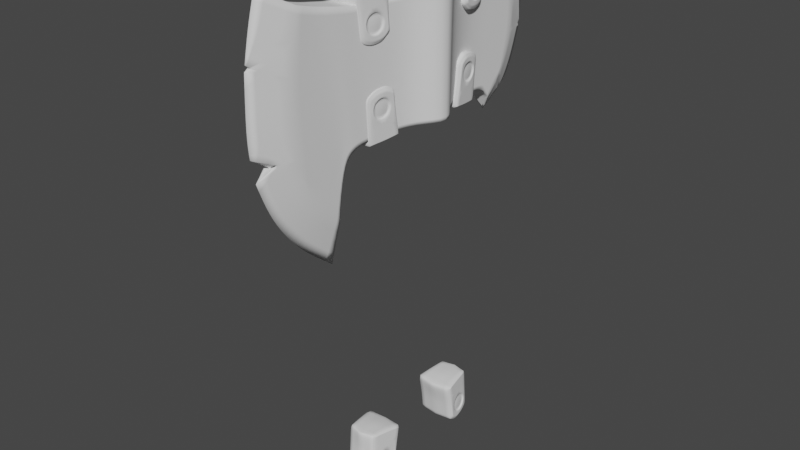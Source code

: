 # Source: Axe08.blend  (saved by Blender 2.92.15; exported with 4.5.12 LTS)
import bpy
from mathutils import Matrix  # noqa: F401  (used for matrix-valued properties, if any)

bpy.ops.wm.read_factory_settings(use_empty=True)
scene = bpy.context.scene
scene.name = 'Scene'

# ---- collections
col_axe = bpy.data.collections.new('Axe'); scene.collection.children.link(col_axe)

# ---- world
world_world = bpy.data.worlds.new('World'); scene.world = world_world
world_world.use_nodes = True; world_world.node_tree.nodes.clear()
_N = world_world.node_tree.nodes; _L = world_world.node_tree.links
n0 = _N.new('ShaderNodeOutputWorld'); n0.name = 'World Output'; n0.location = (300, 300)
n1 = _N.new('ShaderNodeBackground'); n1.name = 'Background'; n1.location = (10, 300)
n1.inputs[0].default_value = (0.05088, 0.05088, 0.05088, 1.0)
_L.new(n1.outputs[0], n0.inputs[0])
n0.is_active_output = True
world_world.color = (0.05088, 0.05088, 0.05088)
world_world.use_sun_shadow = False
world_world.sun_shadow_jitter_overblur = 0.0

# ---- meshes
me_plane_001 = bpy.data.meshes.new('Plane.001')
me_plane_001.from_pydata([(-0.1432, 0.06537, 0.0), (-0.2403, 0.4076, 0.0), (-0.1854, 0.09741, 0.0), (-0.2153, 0.1302, 0.0), (-0.2374, 0.165, 0.0), (-0.2532, 0.2063, 0.0), (-0.2622, 0.2613, 0.0), (-0.2591, 0.3294, 0.0), (-0.2509, 0.3713, 0.0), (-0.1953, 0.3848, 0.01385), (-0.1206, 0.3673, 0.01752), (-0.08208, 0.3673, 0.02185), (-0.03328, 0.369, 0.02954), (-0.1426, 0.1249, 0.01385), (-0.1356, 0.185, 0.01385), (-0.1234, 0.2043, 0.01656), (-0.1035, 0.2096, 0.01752), (-0.03024, 0.2123, 0.02954), (-0.06995, 0.2107, 0.02185), (-0.2081, 0.222, 0.01385), (-0.1393, 0.3717, 0.01656), (-0.1679, 0.3769, 0.01385), (-0.2107, 0.3128, 0.01385), (-0.179, 0.1599, 0.01385), (-0.2042, 0.3512, 0.01385), (-0.1952, 0.1855, 0.01385), (-0.2136, 0.2677, 0.01385), (-0.1622, 0.1405, 0.01385), (-0.03068, 0.2299, 0.02954), (-0.03134, 0.2657, 0.02954), (-0.03216, 0.31, 0.02954), (-0.03269, 0.3381, 0.02954), (-0.07172, 0.2299, 0.02185), (-0.07435, 0.2657, 0.02185), (-0.07763, 0.31, 0.02185), (-0.0797, 0.3381, 0.02185), (-0.106, 0.2299, 0.01752), (-0.1097, 0.2657, 0.01752), (-0.1143, 0.31, 0.01752), (-0.1173, 0.3381, 0.01752), (-0.1257, 0.2299, 0.01656), (-0.1291, 0.2657, 0.01656), (-0.1334, 0.31, 0.01656), (-0.1362, 0.3381, 0.01656), (-0.1403, 0.2299, 0.01385), (-0.1473, 0.2657, 0.01385), (-0.1561, 0.31, 0.01385), (-0.1616, 0.3381, 0.01385), (0.1461, 0.1719, 0.0), (-2.777e-09, 0.2142, 0.06354), (0.1853, 0.3998, 0.0), (-2.777e-09, 0.3656, 0.06354), (0.1597, 0.179, 0.0), (0.1735, 0.188, 0.0), (0.1925, 0.2009, 0.0), (0.2081, 0.2283, 0.0), (0.2193, 0.2646, 0.0), (0.2128, 0.3602, 0.0), (0.1579, 0.3755, 0.01385), (0.1206, 0.3673, 0.01385), (0.08247, 0.367, 0.01557), (0.03319, 0.3689, 0.02996), (0.1368, 0.1945, 0.01385), (0.1288, 0.204, 0.01385), (0.118, 0.2097, 0.01385), (0.03015, 0.2123, 0.02996), (0.1035, 0.2096, 0.01385), (0.07034, 0.2104, 0.01557), (0.1703, 0.2384, 0.01385), (0.1349, 0.3658, 0.01385), (0.1472, 0.3714, 0.01385), (0.1819, 0.3091, 0.01385), (0.1526, 0.2104, 0.01385), (0.1743, 0.3433, 0.01385), (0.1605, 0.2211, 0.01385), (0.181, 0.2701, 0.01385), (0.1451, 0.2014, 0.01385), (-2.777e-09, 0.2299, 0.06354), (-2.777e-09, 0.2657, 0.06354), (-2.777e-09, 0.31, 0.06354), (-2.777e-09, 0.3381, 0.06354), (0.0306, 0.2299, 0.02996), (0.03126, 0.2657, 0.02996), (0.03208, 0.31, 0.02996), (0.0326, 0.3381, 0.02996), (0.07211, 0.2296, 0.01557), (0.07475, 0.2653, 0.01557), (0.07802, 0.3097, 0.01557), (0.0801, 0.3378, 0.01557), (0.106, 0.2299, 0.01385), (0.1097, 0.2657, 0.01385), (0.1143, 0.31, 0.01385), (0.1173, 0.3381, 0.01385), (0.1257, 0.2299, 0.01385), (0.1291, 0.2657, 0.01385), (0.1334, 0.31, 0.01385), (0.1362, 0.3381, 0.01385), (0.1403, 0.2299, 0.01385), (0.1439, 0.2657, 0.01385), (0.1488, 0.31, 0.01385), (0.1509, 0.3391, 0.01385), (0.1346, 0.217, 0.01385), (-0.138, 0.2075, 0.01385), (-0.1953, 0.3848, 0.0), (-0.1426, 0.1249, 0.0), (-0.1356, 0.185, 0.0), (-0.1234, 0.2043, 0.0), (-0.1035, 0.2096, 0.0), (-0.03024, 0.2123, 0.0), (-0.06995, 0.2107, 0.0), (-7.674e-10, 0.2142, 0.0), (0.1368, 0.1945, 0.0), (0.1288, 0.204, 0.0), (0.118, 0.2097, 0.0), (0.03015, 0.2123, 0.0), (0.1035, 0.2096, 0.0), (0.07034, 0.2104, 0.0), (-0.1206, 0.3673, 0.0), (-0.08208, 0.3673, 0.0), (-0.03328, 0.369, 0.0), (-0.1393, 0.3717, 0.0), (-0.1679, 0.3769, 0.0), (2.411e-10, 0.3656, 0.0), (0.1579, 0.3727, 0.0), (0.1206, 0.3673, 0.0), (0.08247, 0.367, 0.0), (0.03319, 0.3689, 0.0), (0.1349, 0.3658, 0.0), (0.1475, 0.3692, 0.0), (-0.259, 0.235, 0.0), (-0.2284, 0.2221, 0.007925), (-0.2326, 0.2179, 0.0), (-0.2289, 0.2201, 0.007925), (0.2153, 0.3444, 0.0), (0.2209, 0.312, 0.0), (0.2023, 0.3219, 0.003317), (0.2075, 0.3243, 0.0), (0.2211, 0.2748, 0.0), (0.1825, 0.1956, 0.0), (0.1783, 0.1913, 0.0), (0.214, 0.2707, 0.001513), (-0.2521, 0.332, 0.002177), (0.1784, 0.1959, 0.00101), (0.2177, 0.2689, 0.0), (-0.2577, 0.3364, 0.0), (0.1783, 0.1944, 0.0), (-0.2521, 0.332, 0.0)], [], [(28, 17, 49, 77), (32, 18, 17, 28), (36, 16, 18, 32), (40, 15, 16, 36), (8, 24, 9, 1), (47, 43, 20, 21), (24, 47, 21, 9), (7, 141, 146), (6, 26, 22, 7), (4, 25, 19, 5), (3, 23, 25, 4), (2, 27, 23, 3), (0, 13, 27, 2), (14, 15, 40, 44, 102), (44, 40, 41, 45), (45, 41, 42, 46), (46, 42, 43, 47), (20, 43, 39, 10), (43, 42, 38, 39), (42, 41, 37, 38), (41, 40, 36, 37), (10, 39, 35, 11), (39, 38, 34, 35), (38, 37, 33, 34), (37, 36, 32, 33), (11, 35, 31, 12), (35, 34, 30, 31), (34, 33, 29, 30), (33, 32, 28, 29), (12, 31, 80, 51), (31, 30, 79, 80), (30, 29, 78, 79), (29, 28, 77, 78), (26, 45, 46, 22), (19, 44, 45, 26), (23, 44, 19, 25), (27, 102, 44, 23), (81, 77, 49, 65), (85, 81, 65, 67), (89, 85, 67, 66), (93, 89, 66, 64), (57, 50, 58, 73), (100, 70, 69, 96), (73, 58, 70, 100), (135, 73, 71), (140, 56, 143), (55, 56, 75, 68), (54, 55, 68, 74), (74, 142, 138, 54), (52, 53, 72, 76), (48, 52, 76, 62), (63, 101, 97, 93, 64), (97, 98, 94, 93), (98, 99, 95, 94), (99, 100, 96, 95), (69, 59, 92, 96), (96, 92, 91, 95), (95, 91, 90, 94), (94, 90, 89, 93), (59, 60, 88, 92), (92, 88, 87, 91), (91, 87, 86, 90), (90, 86, 85, 89), (60, 61, 84, 88), (88, 84, 83, 87), (87, 83, 82, 86), (86, 82, 81, 85), (61, 51, 80, 84), (84, 80, 79, 83), (83, 79, 78, 82), (82, 78, 77, 81), (75, 71, 99, 98), (68, 75, 98, 97), (72, 74, 68, 97), (76, 72, 97, 101), (71, 73, 100, 99), (62, 76, 101, 63), (13, 14, 102, 27), (22, 46, 47, 24), (66, 67, 116, 115), (63, 64, 113, 112), (17, 18, 109, 108), (67, 65, 114, 116), (18, 16, 107, 109), (13, 0, 104), (49, 17, 108, 110), (14, 13, 104, 105), (48, 62, 111), (15, 14, 105, 106), (64, 66, 115, 113), (62, 63, 112, 111), (16, 15, 106, 107), (65, 49, 110, 114), (1, 9, 103), (21, 20, 120, 121), (70, 58, 123, 128), (51, 61, 126, 122), (20, 10, 117, 120), (9, 21, 121, 103), (58, 50, 123), (10, 11, 118, 117), (59, 69, 127, 124), (11, 12, 119, 118), (60, 59, 124, 125), (61, 60, 125, 126), (12, 51, 122, 119), (69, 70, 128, 127), (129, 130, 19, 26, 6), (130, 5, 19), (130, 129, 131), (5, 130, 131), (131, 130, 132), (134, 135, 71), (135, 133, 57, 73), (133, 135, 136), (135, 134, 136), (140, 71, 75), (140, 137, 134, 71), (72, 142, 74), (56, 140, 75), (137, 140, 143), (138, 142, 145), (53, 139, 142, 72), (142, 139, 145), (144, 141, 24, 8), (141, 7, 22), (24, 141, 22), (141, 144, 146)])
me_plane_001.polygons.foreach_set('use_smooth', [True] * 128)
_k = {(1, 8): 1.0, (17, 49): 1.0, (12, 51): 1.0, (0, 2): 1.0, (2, 3): 1.0, (3, 4): 1.0, (4, 5): 1.0, (6, 129): 1.0, (6, 7): 1.0, (8, 144): 1.0, (1, 9): 1.0, (10, 20): 1.0, (10, 11): 1.0, (11, 12): 1.0, (0, 13): 1.0, (13, 14): 1.0, (14, 15): 1.0, (15, 16): 1.0, (17, 18): 1.0, (16, 18): 1.0, (9, 24): 1.0, (19, 25): 1.0, (20, 21): 1.0, (9, 21): 1.0, (22, 26): 1.0, (23, 27): 1.0, (22, 24): 1.0, (23, 25): 1.0, (19, 26): 1.0, (13, 27): 1.0, (50, 57): 1.0, (49, 65): 1.0, (51, 61): 1.0, (48, 52): 1.0, (52, 53): 1.0, (54, 138): 1.0, (54, 55): 1.0, (57, 133): 1.0, (50, 58): 1.0, (59, 69): 1.0, (59, 60): 1.0, (60, 61): 1.0, (48, 62): 1.0, (62, 63): 1.0, (63, 64): 1.0, (65, 67): 1.0, (58, 73): 1.0, (68, 74): 1.0, (69, 70): 1.0, (58, 70): 1.0, (71, 75): 1.0, (72, 76): 1.0, (71, 73): 1.0, (72, 74): 1.0, (68, 75): 1.0, (62, 76): 1.0, (134, 135): 1.0, (64, 66): 1.0, (66, 67): 1.0, (13, 104): 1.0, (62, 111): 1.0, (15, 106): 0.13725, (0, 104): 1.0, (48, 111): 1.0, (9, 103): 1.0, (58, 123): 1.0, (1, 103): 1.0, (50, 123): 1.0, (5, 130): 1.0, (129, 130): 1.0, (19, 130): 1.0, (129, 131): 1.0, (134, 137): 1.0, (133, 135): 1.0, (134, 136): 1.0, (133, 136): 1.0, (56, 143): 1.0, (139, 142): 1.0, (137, 140): 1.0, (138, 142): 1.0, (141, 144): 1.0, (56, 140): 1.0, (140, 143): 1.0, (55, 56): 1.0, (137, 143): 1.0, (53, 139): 1.0, (7, 141): 1.0, (142, 145): 1.0, (138, 145): 1.0, (139, 145): 1.0, (141, 146): 1.0, (144, 146): 1.0, (7, 146): 1.0}
me_plane_001.attributes.new('crease_edge', 'FLOAT', 'EDGE').data.foreach_set('value', [_k.get((min(e.vertices), max(e.vertices)), 0.0) for e in me_plane_001.edges])
_uv = me_plane_001.uv_layers.new(name='UVMap')
_uv.uv.foreach_set('vector', [0.1688, 0.1458, 0.1688, 0.0, 1.0, 0.0, 1.0, 0.1458, 0.0, 0.1458, 0.0, 0.0, 0.1688, 0.0, 0.1688, 0.1458, 0.0, 0.1458, 0.0, 0.0, 0.0, 0.0, 0.0, 0.1458, 0.0, 0.1458, 0.0, 0.0, 0.0, 0.0, 0.0, 0.1458, 0.0, 0.0, 0.0, 0.875, 0.0, 1.0, 0.0, 1.0, 0.0, 0.804, 0.0, 0.8042, 0.0, 1.0, 0.0, 1.0, 0.0, 0.875, 0.0, 0.804, 0.0, 1.0, 0.0, 1.0, 0.0, 0.0, 0.0, 0.1193, 0.0, 0.1193, 0.0, 0.0, 0.0, 0.625, 0.0, 0.75, 0.0, 0.0, 0.0, 0.0, 0.0, 0.375, 0.0, 0.5, 0.0, 0.0, 0.0, 0.0, 0.0, 0.25, 0.0, 0.375, 0.0, 0.0, 0.0, 0.0, 0.0, 0.125, 0.0, 0.25, 0.0, 0.0, 0.0, 0.0, 0.0, 0.0, 0.0, 0.125, 0.0, 0.0, 0.0, 0.0, 0.0, 0.0, 0.0, 0.1458, 0.0, 0.1458, 0.0, 0.0729, 0.0, 0.1458, 0.0, 0.1458, 0.0, 0.3632, 0.0, 0.3632, 0.0, 0.3632, 0.0, 0.3632, 0.0, 0.633, 0.0, 0.633, 0.0, 0.633, 0.0, 0.633, 0.0, 0.8042, 0.0, 0.804, 0.0, 1.0, 0.0, 0.8042, 0.0, 0.805, 0.0, 1.0, 0.0, 0.8042, 0.0, 0.633, 0.0, 0.633, 0.0, 0.805, 0.0, 0.633, 0.0, 0.3632, 0.0, 0.3632, 0.0, 0.633, 0.0, 0.3632, 0.0, 0.1458, 0.0, 0.1458, 0.0, 0.3632, 0.0, 1.0, 0.0, 0.805, 0.0, 0.804, 0.0, 1.0, 0.0, 0.805, 0.0, 0.633, 0.0, 0.633, 0.0, 0.804, 0.0, 0.633, 0.0, 0.3632, 0.0, 0.3632, 0.0, 0.633, 0.0, 0.3632, 0.0, 0.1458, 0.0, 0.1458, 0.0, 0.3632, 0.0, 1.0, 0.0, 0.804, 0.1688, 0.804, 0.1688, 1.0, 0.0, 0.804, 0.0, 0.633, 0.1688, 0.633, 0.1688, 0.804, 0.0, 0.633, 0.0, 0.3632, 0.1688, 0.3632, 0.1688, 0.633, 0.0, 0.3632, 0.0, 0.1458, 0.1688, 0.1458, 0.1688, 0.3632, 0.1688, 1.0, 0.1688, 0.804, 1.0, 0.804, 1.0, 1.0, 0.1688, 0.804, 0.1688, 0.633, 1.0, 0.633, 1.0, 0.804, 0.1688, 0.633, 0.1688, 0.3632, 1.0, 0.3632, 1.0, 0.633, 0.1688, 0.3632, 0.1688, 0.1458, 1.0, 0.1458, 1.0, 0.3632, 0.0, 0.625, 0.0, 0.3632, 0.0, 0.633, 0.0, 0.75, 0.0, 0.5, 0.0, 0.1458, 0.0, 0.3632, 0.0, 0.625, 0.0, 0.25, 0.0, 0.1458, 0.0, 0.5, 0.0, 0.375, 0.0, 0.125, 0.0, 0.0729, 0.0, 0.1458, 0.0, 0.25, 0.1711, 0.1458, 1.0, 0.1458, 1.0, 0.0, 0.1711, 0.0, 0.0, 0.1458, 0.1711, 0.1458, 0.1711, 0.0, 0.0, 0.0, 0.0, 0.1458, 0.0, 0.1458, 0.0, 0.0, 0.0, 0.0, 0.0, 0.1458, 0.0, 0.1458, 0.0, 0.0, 0.0, 0.0, 0.0, 0.0, 0.0, 1.0, 0.0, 1.0, 0.0, 0.875, 0.0, 0.804, 0.0, 1.0, 0.0, 1.0, 0.0, 0.8042, 0.0, 0.875, 0.0, 1.0, 0.0, 1.0, 0.0, 0.804, 0.0, 0.1905, 0.0, 0.875, 0.0, 0.75, 0.0, 0.07182, 0.0, 0.003081, 0.0, 0.07182, 0.0, 0.0, 0.0, 0.003081, 0.0, 0.625, 0.0, 0.5, 0.0, 0.0, 0.0, 0.0, 0.0, 0.5, 0.0, 0.375, 0.0, 0.375, 0.0, 0.02433, 0.0, 0.0, 0.0, 0.0, 0.0, 0.0, 0.0, 0.0, 0.0, 0.25, 0.0, 0.125, 0.0, 0.0, 0.0, 0.0, 0.0, 0.125, 0.0, 0.0, 0.0, 0.0, 0.0, 0.0729, 0.0, 0.1458, 0.0, 0.1458, 0.0, 0.0, 0.0, 0.1458, 0.0, 0.3632, 0.0, 0.3632, 0.0, 0.1458, 0.0, 0.3632, 0.0, 0.633, 0.0, 0.633, 0.0, 0.3632, 0.0, 0.633, 0.0, 0.804, 0.0, 0.8042, 0.0, 0.633, 0.0, 1.0, 0.0, 1.0, 0.0, 0.805, 0.0, 0.8042, 0.0, 0.8042, 0.0, 0.805, 0.0, 0.633, 0.0, 0.633, 0.0, 0.633, 0.0, 0.633, 0.0, 0.3632, 0.0, 0.3632, 0.0, 0.3632, 0.0, 0.3632, 0.0, 0.1458, 0.0, 0.1458, 0.0, 1.0, 0.0, 1.0, 0.0, 0.804, 0.0, 0.805, 0.0, 0.805, 0.0, 0.804, 0.0, 0.633, 0.0, 0.633, 0.0, 0.633, 0.0, 0.633, 0.0, 0.3632, 0.0, 0.3632, 0.0, 0.3632, 0.0, 0.3632, 0.0, 0.1458, 0.0, 0.1458, 0.0, 1.0, 0.1711, 1.0, 0.1711, 0.804, 0.0, 0.804, 0.0, 0.804, 0.1711, 0.804, 0.1711, 0.633, 0.0, 0.633, 0.0, 0.633, 0.1711, 0.633, 0.1711, 0.3632, 0.0, 0.3632, 0.0, 0.3632, 0.1711, 0.3632, 0.1711, 0.1458, 0.0, 0.1458, 0.1711, 1.0, 1.0, 1.0, 1.0, 0.804, 0.1711, 0.804, 0.1711, 0.804, 1.0, 0.804, 1.0, 0.633, 0.1711, 0.633, 0.1711, 0.633, 1.0, 0.633, 1.0, 0.3632, 0.1711, 0.3632, 0.1711, 0.3632, 1.0, 0.3632, 1.0, 0.1458, 0.1711, 0.1458, 0.0, 0.625, 0.0, 0.75, 0.0, 0.633, 0.0, 0.3632, 0.0, 0.5, 0.0, 0.625, 0.0, 0.3632, 0.0, 0.1458, 0.0, 0.25, 0.0, 0.375, 0.0, 0.5, 0.0, 0.1458, 0.0, 0.125, 0.0, 0.25, 0.0, 0.1458, 0.0, 0.0729, 0.0, 0.75, 0.0, 0.875, 0.0, 0.804, 0.0, 0.633, 0.0, 0.0, 0.0, 0.125, 0.0, 0.0729, 0.0, 0.0, 0.0, 0.0, 0.0, 0.0, 0.0, 0.0729, 0.0, 0.125, 0.0, 0.75, 0.0, 0.633, 0.0, 0.804, 0.0, 0.875, 0.0, 0.0, 0.0, 0.0, 0.0, 0.0, 0.0, 0.0, 0.0, 0.0, 0.0, 0.0, 0.0, 0.0, 0.0, 0.0, 0.1688, 0.0, 0.0, 0.0, 0.0, 0.0, 0.1688, 0.0, 0.0, 0.0, 0.1711, 0.0, 0.1711, 0.0, 0.0, 0.0, 0.0, 0.0, 0.0, 0.0, 0.0, 0.0, 0.0, 0.0, 0.0, 0.0, 0.0, 0.0, 0.0, 0.0, 1.0, 0.0, 0.1688, 0.0, 0.1688, 0.0, 1.0, 0.0, 0.0, 0.0, 0.0, 0.0, 0.0, 0.0, 0.0, 0.0, 0.0, 0.0, 0.0, 0.0, 0.0, 0.0, 0.0, 0.0, 0.0, 0.0, 0.0, 0.0, 0.0, 0.0, 0.0, 0.0, 0.0, 0.0, 0.0, 0.0, 0.0, 0.0, 0.0, 0.0, 0.0, 0.0, 0.0, 0.0, 0.0, 0.0, 0.0, 0.0, 0.0, 0.0, 0.0, 0.0, 0.0, 0.0, 0.1711, 0.0, 1.0, 0.0, 1.0, 0.0, 0.1711, 0.0, 0.0, 1.0, 0.0, 1.0, 0.0, 1.0, 0.0, 1.0, 0.0, 1.0, 0.0, 1.0, 0.0, 1.0, 0.0, 1.0, 0.0, 1.0, 0.0, 1.0, 0.0, 1.0, 1.0, 1.0, 0.1711, 1.0, 0.1711, 1.0, 1.0, 1.0, 0.0, 1.0, 0.0, 1.0, 0.0, 1.0, 0.0, 1.0, 0.0, 1.0, 0.0, 1.0, 0.0, 1.0, 0.0, 1.0, 0.0, 1.0, 0.0, 1.0, 0.0, 1.0, 0.0, 1.0, 0.0, 1.0, 0.0, 1.0, 0.0, 1.0, 0.0, 1.0, 0.0, 1.0, 0.0, 1.0, 0.0, 1.0, 0.0, 1.0, 0.1688, 1.0, 0.1688, 1.0, 0.0, 1.0, 0.0, 1.0, 0.0, 1.0, 0.0, 1.0, 0.0, 1.0, 0.1711, 1.0, 0.0, 1.0, 0.0, 1.0, 0.1711, 1.0, 0.1688, 1.0, 1.0, 1.0, 1.0, 1.0, 0.1688, 1.0, 0.0, 1.0, 0.0, 1.0, 0.0, 1.0, 0.0, 1.0, 0.0, 0.0, 0.0, 0.2929, 0.0, 0.5, 0.0, 0.625, 0.0, 0.0, 0.0, 0.2929, 0.0, 0.0, 0.0, 0.5, 0.0, 0.2929, 0.0, 0.0, 0.0, 0.2526, 0.0, 0.0, 0.0, 0.2929, 0.0, 0.2526, 0.0, 0.2526, 0.0, 0.2929, 0.0, 0.2929, 0.0, 0.04278, 0.0, 0.1905, 0.0, 0.75, 0.0, 0.1905, 0.0, 0.0, 0.0, 0.0, 0.0, 0.875, 0.0, 0.0, 0.0, 0.1905, 0.0, 0.1905, 0.0, 0.1905, 0.0, 0.04278, 0.0, 0.1905, 0.0, 0.07182, 0.0, 0.75, 0.0, 0.625, 0.0, 0.07182, 0.0, 0.007247, 0.0, 0.04278, 0.0, 0.75, 0.0, 0.25, 0.0, 0.02433, 0.0, 0.375, 0.0, 0.003081, 0.0, 0.07182, 0.0, 0.625, 0.0, 0.007247, 0.0, 0.07182, 0.0, 0.07182, 0.0, 0.0, 0.0, 0.02433, 0.0, 0.02433, 0.0, 0.0, 0.0, 0.0, 0.0, 0.02433, 0.0, 0.25, 0.0, 0.02433, 0.0, 0.0, 0.0, 0.02433, 0.0, 0.0, 0.0, 0.1193, 0.0, 0.875, 0.0, 0.0, 0.0, 0.1193, 0.0, 0.0, 0.0, 0.75, 0.0, 0.875, 0.0, 0.1193, 0.0, 0.75, 0.0, 0.1193, 0.0, 0.0, 0.0, 0.1193])
me_plane_001.use_remesh_fix_poles = True
me_plane_001.use_remesh_preserve_attributes = False
me_plane_001.use_mirror_vertex_groups = False
me_plane_001.update()
me_cylinder = bpy.data.meshes.new('Cylinder')
me_cylinder.from_pydata([(5.535e-08, -0.03614, 0.402), (5.535e-08, -0.03614, 0.3297), (-0.007051, -0.03545, 0.402), (-0.007051, -0.03545, 0.3297), (-0.01383, -0.03339, 0.402), (-0.01383, -0.03339, 0.3297), (-0.02008, -0.03005, 0.402), (-0.02008, -0.03005, 0.3297), (-0.02555, -0.02555, 0.402), (-0.02555, -0.02555, 0.3297), (-0.03005, -0.02008, 0.402), (-0.03005, -0.02008, 0.3297), (-0.03339, -0.01383, 0.402), (-0.03339, -0.01383, 0.3297), (-0.03545, -0.00705, 0.402), (-0.03545, -0.00705, 0.3297), (-0.03614, 3.268e-07, 0.402), (-0.03614, 3.268e-07, 0.3297), (-0.03545, 0.007051, 0.402), (-0.03545, 0.007051, 0.3297), (-0.03339, 0.01383, 0.402), (-0.03339, 0.01383, 0.3297), (-0.03005, 0.02008, 0.402), (-0.03005, 0.02008, 0.3297), (-0.02555, 0.02556, 0.402), (-0.02555, 0.02556, 0.3297), (-0.02008, 0.03005, 0.402), (-0.02008, 0.03005, 0.3297), (-0.01383, 0.03339, 0.402), (-0.01383, 0.03339, 0.3297), (-0.00705, 0.03545, 0.402), (-0.00705, 0.03545, 0.3297), (6.713e-08, 0.03614, 0.402), (6.713e-08, 0.03614, 0.3297), (0.007051, 0.03545, 0.402), (0.007051, 0.03545, 0.3297), (0.01383, 0.03339, 0.402), (0.01383, 0.03339, 0.3297), (0.02008, 0.03005, 0.402), (0.02008, 0.03005, 0.3297), (0.02555, 0.02556, 0.402), (0.02555, 0.02556, 0.3297), (0.03005, 0.02008, 0.402), (0.03005, 0.02008, 0.3297), (0.03339, 0.01383, 0.402), (0.03339, 0.01383, 0.3297), (0.03545, 0.007051, 0.402), (0.03545, 0.007051, 0.3297), (0.03614, 2.946e-07, 0.402), (0.03614, 2.946e-07, 0.3297), (0.03545, -0.00705, 0.402), (0.03545, -0.00705, 0.3297), (0.03339, -0.01383, 0.402), (0.03339, -0.01383, 0.3297), (0.03005, -0.02008, 0.402), (0.03005, -0.02008, 0.3297), (0.02555, -0.02555, 0.402), (0.02555, -0.02555, 0.3297), (0.02008, -0.03005, 0.402), (0.02008, -0.03005, 0.3297), (0.01383, -0.03339, 0.402), (0.01383, -0.03339, 0.3297), (0.007051, -0.03545, 0.402), (0.007051, -0.03545, 0.3297)], [], [(0, 1, 3, 2), (2, 3, 5, 4), (4, 5, 7, 6), (6, 7, 9, 8), (8, 9, 11, 10), (10, 11, 13, 12), (12, 13, 15, 14), (14, 15, 17, 16), (16, 17, 19, 18), (18, 19, 21, 20), (20, 21, 23, 22), (22, 23, 25, 24), (24, 25, 27, 26), (26, 27, 29, 28), (28, 29, 31, 30), (30, 31, 33, 32), (32, 33, 35, 34), (34, 35, 37, 36), (36, 37, 39, 38), (38, 39, 41, 40), (40, 41, 43, 42), (42, 43, 45, 44), (44, 45, 47, 46), (46, 47, 49, 48), (48, 49, 51, 50), (50, 51, 53, 52), (52, 53, 55, 54), (54, 55, 57, 56), (56, 57, 59, 58), (58, 59, 61, 60), (3, 1, 63, 61, 59, 57, 55, 53, 51, 49, 47, 45, 43, 41, 39, 37, 35, 33, 31, 29, 27, 25, 23, 21, 19, 17, 15, 13, 11, 9, 7, 5), (60, 61, 63, 62), (62, 63, 1, 0), (0, 2, 4, 6, 8, 10, 12, 14, 16, 18, 20, 22, 24, 26, 28, 30, 32, 34, 36, 38, 40, 42, 44, 46, 48, 50, 52, 54, 56, 58, 60, 62)])
me_cylinder.polygons.foreach_set('use_smooth', [True] * 34)
_uv = me_cylinder.uv_layers.new(name='UVMap')
_uv.uv.foreach_set('vector', [1.0, 0.5, 1.0, 1.0, 0.9688, 1.0, 0.9688, 0.5, 0.9688, 0.5, 0.9688, 1.0, 0.9375, 1.0, 0.9375, 0.5, 0.9375, 0.5, 0.9375, 1.0, 0.9062, 1.0, 0.9062, 0.5, 0.9062, 0.5, 0.9062, 1.0, 0.875, 1.0, 0.875, 0.5, 0.875, 0.5, 0.875, 1.0, 0.8438, 1.0, 0.8438, 0.5, 0.8438, 0.5, 0.8438, 1.0, 0.8125, 1.0, 0.8125, 0.5, 0.8125, 0.5, 0.8125, 1.0, 0.7812, 1.0, 0.7812, 0.5, 0.7812, 0.5, 0.7812, 1.0, 0.75, 1.0, 0.75, 0.5, 0.75, 0.5, 0.75, 1.0, 0.7188, 1.0, 0.7188, 0.5, 0.7188, 0.5, 0.7188, 1.0, 0.6875, 1.0, 0.6875, 0.5, 0.6875, 0.5, 0.6875, 1.0, 0.6562, 1.0, 0.6562, 0.5, 0.6562, 0.5, 0.6562, 1.0, 0.625, 1.0, 0.625, 0.5, 0.625, 0.5, 0.625, 1.0, 0.5938, 1.0, 0.5938, 0.5, 0.5938, 0.5, 0.5938, 1.0, 0.5625, 1.0, 0.5625, 0.5, 0.5625, 0.5, 0.5625, 1.0, 0.5312, 1.0, 0.5312, 0.5, 0.5312, 0.5, 0.5312, 1.0, 0.5, 1.0, 0.5, 0.5, 0.5, 0.5, 0.5, 1.0, 0.4688, 1.0, 0.4688, 0.5, 0.4688, 0.5, 0.4688, 1.0, 0.4375, 1.0, 0.4375, 0.5, 0.4375, 0.5, 0.4375, 1.0, 0.4062, 1.0, 0.4062, 0.5, 0.4062, 0.5, 0.4062, 1.0, 0.375, 1.0, 0.375, 0.5, 0.375, 0.5, 0.375, 1.0, 0.3438, 1.0, 0.3438, 0.5, 0.3438, 0.5, 0.3438, 1.0, 0.3125, 1.0, 0.3125, 0.5, 0.3125, 0.5, 0.3125, 1.0, 0.2812, 1.0, 0.2812, 0.5, 0.2812, 0.5, 0.2812, 1.0, 0.25, 1.0, 0.25, 0.5, 0.25, 0.5, 0.25, 1.0, 0.2188, 1.0, 0.2188, 0.5, 0.2188, 0.5, 0.2188, 1.0, 0.1875, 1.0, 0.1875, 0.5, 0.1875, 0.5, 0.1875, 1.0, 0.1562, 1.0, 0.1562, 0.5, 0.1562, 0.5, 0.1562, 1.0, 0.125, 1.0, 0.125, 0.5, 0.125, 0.5, 0.125, 1.0, 0.09375, 1.0, 0.09375, 0.5, 0.09375, 0.5, 0.09375, 1.0, 0.0625, 1.0, 0.0625, 0.5, 0.2968, 0.4854, 0.25, 0.49, 0.2032, 0.4854, 0.1582, 0.4717, 0.1167, 0.4496, 0.08029, 0.4197, 0.05045, 0.3833, 0.02827, 0.3418, 0.01461, 0.2968, 0.01, 0.25, 0.01461, 0.2032, 0.02827, 0.1582, 0.05045, 0.1167, 0.08029, 0.08029, 0.1167, 0.05045, 0.1582, 0.02827, 0.2032, 0.01461, 0.25, 0.01, 0.2968, 0.01461, 0.3418, 0.02827, 0.3833, 0.05045, 0.4197, 0.08029, 0.4496, 0.1167, 0.4717, 0.1582, 0.4854, 0.2032, 0.49, 0.25, 0.4854, 0.2968, 0.4717, 0.3418, 0.4496, 0.3833, 0.4197, 0.4197, 0.3833, 0.4496, 0.3418, 0.4717, 0.0625, 0.5, 0.0625, 1.0, 0.03125, 1.0, 0.03125, 0.5, 0.03125, 0.5, 0.03125, 1.0, 0.0, 1.0, 0.0, 0.5, 0.75, 0.49, 0.7968, 0.4854, 0.8418, 0.4717, 0.8833, 0.4496, 0.9197, 0.4197, 0.9496, 0.3833, 0.9717, 0.3418, 0.9854, 0.2968, 0.99, 0.25, 0.9854, 0.2032, 0.9717, 0.1582, 0.9496, 0.1167, 0.9197, 0.08029, 0.8833, 0.05045, 0.8418, 0.02827, 0.7968, 0.01461, 0.75, 0.01, 0.7032, 0.01461, 0.6582, 0.02827, 0.6167, 0.05045, 0.5803, 0.08029, 0.5504, 0.1167, 0.5283, 0.1582, 0.5146, 0.2032, 0.51, 0.25, 0.5146, 0.2968, 0.5283, 0.3418, 0.5504, 0.3833, 0.5803, 0.4197, 0.6167, 0.4496, 0.6582, 0.4717, 0.7032, 0.4854])
me_cylinder.use_remesh_fix_poles = True
me_cylinder.use_remesh_preserve_attributes = False
me_cylinder.use_mirror_vertex_groups = False
me_cylinder.update()
me_plane_002 = bpy.data.meshes.new('Plane.002')
me_plane_002.from_pydata([(0.0209, -0.1085, 0.3538), (0.0268, -0.07287, 0.3577), (0.02035, -0.1119, 0.3809), (0.02666, -0.07351, 0.3848), (0.02712, -0.0708, 0.3334), (0.02141, -0.1045, 0.3279), (0.02318, -0.09473, 0.3242), (0.02578, -0.07903, 0.3254), (0.02359, -0.09228, 0.3838), (0.02441, -0.08891, 0.3292), (0.02454, -0.0865, 0.3248), (0.0269, -0.07223, 0.3455), (0.02416, -0.08883, 0.344), (0.02113, -0.1071, 0.3427), (0.02386, -0.07787, 0.3443), (0.02354, -0.08093, 0.3354), (0.02075, -0.1022, 0.3428), (0.02327, -0.08193, 0.3527), (0.02134, -0.09816, 0.3344), (0.02211, -0.09075, 0.3558), (0.02107, -0.09916, 0.3517), (0.0, -0.1147, 0.3553), (0.0, -0.06709, 0.3602), (0.0, -0.1173, 0.3813), (0.0, -0.07003, 0.3868), (0.0, -0.06485, 0.3296), (0.0, -0.1122, 0.3236), (0.0, -0.0962, 0.317), (0.0, -0.07588, 0.3187), (0.0, -0.09268, 0.3881), (0.0, -0.08555, 0.3179), (0.0, -0.06585, 0.3449), (0.0, -0.1137, 0.3402), (0.02039, -0.1117, 0.3793), (0.02666, -0.07347, 0.3832), (0.02361, -0.09215, 0.3821), (0.0, -0.1206, 0.3803), (0.0, -0.06545, 0.3857), (0.01919, -0.1102, 0.3412), (0.02221, -0.08579, 0.3201), (0.02319, -0.07696, 0.3209), (0.02426, -0.06677, 0.3308), (0.02391, -0.06868, 0.3576), (0.0234, -0.07123, 0.3867), (0.02038, -0.09218, 0.3865), (0.02385, -0.06887, 0.3839), (0.01871, -0.1157, 0.3792), (0.019, -0.1117, 0.3531), (0.02111, -0.0951, 0.3194), (0.01957, -0.1078, 0.3247), (0.01841, -0.1142, 0.3821), (0.02393, -0.06786, 0.3448), (0.02597, -0.07576, 0.3448), (0.02525, -0.08076, 0.3547), (0.02232, -0.1044, 0.3425), (0.02304, -0.09936, 0.3326), (0.02562, -0.07913, 0.3343), (0.02267, -0.101, 0.353), (0.02249, -0.08934, 0.3313), (0.02388, -0.09121, 0.358), (0.02065, -0.1101, 0.3665), (0.0, -0.1176, 0.3677), (0.01886, -0.1137, 0.3661), (0.02673, -0.07317, 0.3705), (0.0, -0.06627, 0.373), (0.02388, -0.06877, 0.3708), (0.02376, -0.09162, 0.3685)], [], [(35, 8, 3, 34), (55, 9, 10, 6), (33, 2, 8, 35), (19, 12, 16, 20), (14, 12, 19, 17), (18, 16, 12, 58), (15, 58, 12, 14), (53, 1, 11, 52), (55, 5, 13, 54), (60, 33, 35, 66), (56, 4, 7), (52, 11, 4, 56), (54, 13, 0, 57), (47, 38, 32, 21), (48, 39, 30, 27), (39, 40, 28, 30), (49, 48, 27, 26), (62, 47, 21, 61), (40, 41, 25, 28), (51, 42, 22, 31), (45, 43, 24, 37), (43, 44, 29, 24), (41, 51, 31, 25), (38, 49, 26, 32), (44, 50, 23, 29), (65, 45, 37, 64), (50, 46, 36, 23), (2, 33, 46, 50), (63, 34, 45, 65), (8, 2, 50, 44), (13, 5, 49, 38), (4, 11, 51, 41), (3, 8, 44, 43), (34, 3, 43, 45), (11, 1, 42, 51), (7, 4, 41, 40), (60, 0, 47, 62), (5, 6, 48, 49), (10, 7, 40, 39), (6, 10, 39, 48), (0, 13, 38, 47), (14, 17, 53, 52), (16, 18, 55, 54), (15, 14, 52, 56), (20, 16, 54, 57), (58, 15, 56, 9), (18, 58, 9, 55), (17, 19, 59, 53), (19, 20, 57, 59), (0, 60, 59, 57), (5, 55, 6), (9, 56, 7, 10), (33, 60, 62, 46), (46, 62, 61, 36), (1, 63, 65, 42), (42, 65, 64, 22), (53, 59, 63, 1), (59, 66, 63), (60, 66, 59), (66, 35, 34, 63)])
me_plane_002.polygons.foreach_set('use_smooth', [True] * 60)
_k = {(0, 60): 1.0, (3, 34): 1.0, (2, 8): 1.0, (52, 53): 1.0, (54, 55): 1.0, (7, 10): 1.0, (4, 7): 1.0, (3, 8): 1.0, (6, 10): 1.0, (52, 56): 1.0, (54, 57): 1.0, (9, 56): 1.0, (1, 11): 1.0, (9, 55): 1.0, (4, 11): 1.0, (0, 13): 1.0, (5, 6): 1.0, (5, 13): 1.0, (21, 61): 1.0, (24, 37): 1.0, (23, 29): 1.0, (28, 30): 1.0, (25, 28): 1.0, (24, 29): 1.0, (27, 30): 1.0, (22, 31): 1.0, (25, 31): 1.0, (21, 32): 1.0, (26, 27): 1.0, (26, 32): 1.0, (2, 33): 1.0, (34, 63): 1.0, (23, 36): 1.0, (37, 64): 1.0, (25, 41): 0.54118, (24, 43): 1.0, (5, 49): 0.30196, (2, 50): 1.0, (4, 41): 0.54118, (3, 43): 1.0, (26, 49): 0.30196, (23, 50): 1.0, (46, 50): 1.0, (42, 65): 1.0, (44, 50): 1.0, (38, 49): 1.0, (41, 51): 1.0, (43, 44): 1.0, (43, 45): 1.0, (42, 51): 1.0, (40, 41): 1.0, (46, 62): 1.0, (48, 49): 1.0, (39, 40): 1.0, (39, 48): 1.0, (38, 47): 1.0, (53, 59): 1.0, (57, 59): 1.0, (14, 17): 1.0, (16, 18): 1.0, (14, 15): 1.0, (16, 20): 1.0, (15, 58): 1.0, (18, 58): 1.0, (17, 19): 1.0, (19, 20): 1.0, (33, 60): 1.0, (36, 61): 1.0, (47, 62): 1.0, (1, 63): 1.0, (22, 64): 1.0, (45, 65): 1.0}
me_plane_002.attributes.new('crease_edge', 'FLOAT', 'EDGE').data.foreach_set('value', [_k.get((min(e.vertices), max(e.vertices)), 0.0) for e in me_plane_002.edges])
_uv = me_plane_002.uv_layers.new(name='UVMap')
_uv.uv.foreach_set('vector', [0.5239, 0.9439, 0.5242, 1.0, 1.0, 1.0, 1.001, 0.9327, 0.07591, 0.0, 0.5295, 0.0, 0.5195, 0.0, 0.0, 0.0, -0.002244, 0.9403, 0.0, 1.0, 0.5242, 1.0, 0.5239, 0.9439, 0.2937, 0.0, 0.0, 0.0, 0.005522, 0.0, 0.09847, 0.0, 0.0009159, 0.0, 0.0, 0.0, 0.2937, 0.0, 0.3528, 0.0, 0.08795, 0.0, 0.005522, 0.0, 0.0, 0.0, 0.2437, 0.0, 0.341, 0.0, 0.2437, 0.0, 0.0, 0.0, 0.0009159, 0.0, 0.4763, 0.0, 1.0, 0.0, 0.0, 0.0, 0.003726, 0.0, 0.07591, 0.0, 0.0, 0.0, 0.0, 0.0, 0.00587, 0.0, -0.001034, 0.4688, -0.002244, 0.9403, 0.5239, 0.9439, 0.4361, 0.4092, 0.4754, 0.0, 1.0, 0.0, 1.0, 0.0, 0.003726, 0.0, 0.0, 0.0, 1.0, 0.0, 0.4754, 0.0, 0.00587, 0.0, 0.0, 0.0, 0.0, 0.0, 0.08102, 0.0, -0.0001191, 0.001204, -4.514e-06, 3.805e-05, 0.0, 0.0, 0.0, 0.0, 0.01253, 0.0, 0.519, 0.0, 0.5195, 0.0, 0.0, 0.0, 0.519, 0.0, 0.9885, 0.0, 1.0, 0.0, 0.5195, 0.0, 0.0005162, 0.0, 0.01253, 0.0, 0.0, 0.0, 0.0, 0.0, -0.0002023, 0.4703, -0.0001191, 0.001204, 0.0, 0.0, 1.309e-07, 0.4649, 0.9885, 0.0, 0.9803, 0.0, 1.0, 0.0, 1.0, 0.0, 0.03538, 0.0002376, 0.9825, 0.006713, 1.0, 0.0, 0.0, 0.0, 0.9935, 0.9073, 0.9882, 0.9544, 0.9807, 0.8851, 0.9819, 0.8317, 0.9882, 0.9544, 0.5178, 1.007, 0.5105, 1.0, 0.9807, 0.8851, 0.9803, 0.0, 0.03538, 0.0002376, 0.0, 0.0, 1.0, 0.0, -4.514e-06, 3.805e-05, 0.0005162, 0.0, 0.0, 0.0, 0.0, 0.0, 0.5178, 1.007, 0.01167, 0.9948, 0.0, 1.0, 0.5105, 1.0, 0.988, 0.457, 0.9935, 0.9073, 0.9819, 0.8317, 0.9909, 0.4158, 0.01167, 0.9948, -0.0002884, 0.9451, 0.0, 0.9356, 0.0, 1.0, 0.011, 0.9952, -0.001796, 0.9455, -0.0002884, 0.9451, 0.01167, 0.9948, 0.9917, 0.4698, 0.9997, 0.9336, 0.9935, 0.9073, 0.988, 0.457, 0.5214, 1.007, 0.011, 0.9952, 0.01167, 0.9948, 0.5178, 1.007, 0.0, 0.0, 0.0, 0.0, 0.0005162, 0.0, -4.514e-06, 3.805e-05, 0.9817, 0.0, 0.03223, 0.0, 0.03538, 0.0002376, 0.9803, 0.0, 0.994, 0.9864, 0.5214, 1.007, 0.5178, 1.007, 0.9882, 0.9544, 0.9997, 0.9336, 0.994, 0.9864, 0.9882, 0.9544, 0.9935, 0.9073, 0.03223, 0.0, 0.9837, 0.006034, 0.9825, 0.006713, 0.03538, 0.0002376, 0.9907, 0.0, 0.9817, 0.0, 0.9803, 0.0, 0.9885, 0.0, -0.001034, 0.4688, -0.0001173, 0.0009885, -0.0001191, 0.001204, -0.0002023, 0.4703, 0.0, 0.0, 0.01092, 0.0, 0.01253, 0.0, 0.0005162, 0.0, 0.519, 0.0, 0.9907, 0.0, 0.9885, 0.0, 0.519, 0.0, 0.01092, 0.0, 0.519, 0.0, 0.519, 0.0, 0.01253, 0.0, -0.0001173, 0.0009885, 0.0, 0.0, -4.514e-06, 3.805e-05, -0.0001191, 0.001204, 0.0009159, 0.0, 0.3528, 0.0, 0.4763, 0.0, 0.003726, 0.0, 0.005522, 0.0, 0.08795, 0.0, 0.07591, 0.0, 0.00587, 0.0, 0.341, 0.0, 0.0009159, 0.0, 0.003726, 0.0, 0.4754, 0.0, 0.09847, 0.0, 0.005522, 0.0, 0.00587, 0.0, 0.08102, 0.0, 0.2437, 0.0, 0.341, 0.0, 0.4754, 0.0, 0.2988, 0.0, 0.08795, 0.0, 0.2437, 0.0, 0.2988, 0.0, 0.07591, 0.0, 0.3528, 0.0, 0.2937, 0.0, 0.3689, 0.0, 0.4763, 0.0, 0.2937, 0.0, 0.09847, 0.0, 0.08102, 0.0, 0.3689, 0.0, 0.0, 0.0, -0.001034, 0.4688, 0.3689, 0.0, 0.08102, 0.0, 0.0, 0.0, 0.07591, 0.0, 0.0, 0.0, 0.2988, 0.0, 0.4754, 0.0, 1.0, 0.0, 0.5195, 0.0, -0.001796, 0.9455, -0.001034, 0.4688, -0.0002023, 0.4703, -0.0002884, 0.9451, -0.0002884, 0.9451, -0.0002023, 0.4703, 1.309e-07, 0.4649, 0.0, 0.9356, 0.9837, 0.006034, 0.9917, 0.4698, 0.988, 0.457, 0.9825, 0.006713, 0.9825, 0.006713, 0.988, 0.457, 0.9909, 0.4158, 1.0, 0.0, 0.4763, 0.0, 0.5242, 0.0, 1.001, 0.4664, 1.0, 0.0, 0.5242, 0.0, 0.5241, 0.4092, 1.001, 0.4664, -0.001034, 0.4688, 0.4361, 0.4092, 0.3689, 0.0, 0.5241, 0.4092, 0.5239, 0.9439, 1.001, 0.9327, 1.001, 0.4664])
me_plane_002.use_remesh_fix_poles = True
me_plane_002.use_remesh_preserve_attributes = False
me_plane_002.use_mirror_vertex_groups = False
me_plane_002.update()
me_plane_003 = bpy.data.meshes.new('Plane.003')
me_plane_003.from_pydata([(0.0209, -0.09611, 0.2308), (0.0268, -0.06041, 0.2341), (0.02035, -0.09399, 0.2036), (0.02666, -0.05562, 0.2074), (0.02712, -0.06324, 0.2584), (0.02141, -0.09735, 0.257), (0.02318, -0.08853, 0.2626), (0.02578, -0.07289, 0.2645), (0.02359, -0.07424, 0.2047), (0.02441, -0.08181, 0.2588), (0.02454, -0.08033, 0.2636), (0.0269, -0.06221, 0.2462), (0.02416, -0.07879, 0.2444), (0.02113, -0.09696, 0.242), (0.02386, -0.06799, 0.2463), (0.02354, -0.07277, 0.2544), (0.02075, -0.09215, 0.2428), (0.02327, -0.07028, 0.2372), (0.02134, -0.08985, 0.2519), (0.02211, -0.07831, 0.2324), (0.02107, -0.08737, 0.2347), (-2.844e-18, -0.1019, 0.2282), (-2.85e-18, -0.05425, 0.2328), (-4.011e-18, -0.09928, 0.2021), (-4.041e-18, -0.05183, 0.2062), (-1.486e-18, -0.05816, 0.2632), (-1.431e-18, -0.1057, 0.2597), (-1.068e-18, -0.09139, 0.2693), (-1.049e-18, -0.07115, 0.2718), (-4.2e-18, -0.07376, 0.2004), (-1.058e-18, -0.08078, 0.2706), (-2.168e-18, -0.05608, 0.248), (-2.172e-18, -0.1039, 0.2431), (0.02039, -0.09411, 0.2052), (0.02666, -0.05591, 0.209), (0.02361, -0.07445, 0.2064), (-3.981e-18, -0.1026, 0.2024), (-3.975e-18, -0.04755, 0.2081), (0.01919, -0.1003, 0.2428), (0.02221, -0.08058, 0.2684), (0.02319, -0.07177, 0.2694), (0.02426, -0.05981, 0.2617), (0.02391, -0.05632, 0.235), (0.0234, -0.05301, 0.206), (0.02038, -0.07359, 0.202), (0.02385, -0.05126, 0.2092), (0.01871, -0.09805, 0.2045), (0.019, -0.09941, 0.2309), (0.02111, -0.08983, 0.2672), (0.01957, -0.1012, 0.2595), (0.01841, -0.09603, 0.202), (0.02393, -0.05808, 0.2478), (0.02597, -0.06582, 0.2462), (0.02525, -0.06875, 0.2355), (0.02232, -0.09431, 0.2428), (0.02304, -0.09138, 0.2534), (0.02562, -0.07123, 0.2558), (0.02267, -0.0889, 0.2331), (0.02249, -0.08183, 0.2567), (0.02388, -0.07831, 0.2301), (0.02065, -0.09512, 0.2181), (-3.409e-18, -0.1023, 0.2154), (0.01886, -0.09874, 0.2178), (0.02673, -0.05816, 0.2216), (-3.412e-18, -0.0509, 0.2205), (0.02388, -0.05379, 0.2221), (0.02376, -0.07664, 0.2198), (0.02441, -0.08181, 0.2588), (0.02386, -0.06799, 0.2463), (0.02354, -0.07277, 0.2544), (0.02075, -0.09215, 0.2428), (0.02327, -0.07028, 0.2372), (0.02134, -0.08985, 0.2519), (0.02211, -0.07831, 0.2324), (0.02107, -0.08737, 0.2347), (0.02597, -0.06582, 0.2462), (0.02525, -0.06875, 0.2355), (0.02232, -0.09431, 0.2428), (0.02304, -0.09138, 0.2534), (0.02562, -0.07123, 0.2558), (0.02267, -0.0889, 0.2331), (0.02249, -0.08183, 0.2567), (0.02388, -0.07831, 0.2301)], [(75, 76), (77, 78), (79, 75), (80, 77), (67, 79), (78, 67), (82, 76), (80, 82), (68, 71), (70, 72), (69, 68), (74, 70), (81, 69), (72, 81), (73, 71), (74, 73)], [(35, 34, 3, 8), (55, 6, 10, 9), (33, 35, 8, 2), (19, 20, 16, 12), (14, 17, 19, 12), (18, 58, 12, 16), (15, 14, 12, 58), (53, 52, 11, 1), (55, 54, 13, 5), (60, 66, 35, 33), (56, 7, 4), (52, 56, 4, 11), (54, 57, 0, 13), (47, 21, 32, 38), (48, 27, 30, 39), (39, 30, 28, 40), (49, 26, 27, 48), (62, 61, 21, 47), (40, 28, 25, 41), (51, 31, 22, 42), (45, 37, 24, 43), (43, 24, 29, 44), (41, 25, 31, 51), (38, 32, 26, 49), (44, 29, 23, 50), (65, 64, 37, 45), (50, 23, 36, 46), (2, 50, 46, 33), (63, 65, 45, 34), (8, 44, 50, 2), (13, 38, 49, 5), (4, 41, 51, 11), (3, 43, 44, 8), (34, 45, 43, 3), (11, 51, 42, 1), (7, 40, 41, 4), (60, 62, 47, 0), (5, 49, 48, 6), (10, 39, 40, 7), (6, 48, 39, 10), (0, 47, 38, 13), (14, 52, 53, 17), (16, 54, 55, 18), (15, 56, 52, 14), (20, 57, 54, 16), (58, 9, 56, 15), (18, 55, 9, 58), (17, 53, 59, 19), (19, 59, 57, 20), (0, 57, 59, 60), (5, 6, 55), (9, 10, 7, 56), (33, 46, 62, 60), (46, 36, 61, 62), (1, 42, 65, 63), (42, 22, 64, 65), (53, 1, 63, 59), (59, 63, 66), (60, 59, 66), (66, 63, 34, 35)])
me_plane_003.polygons.foreach_set('use_smooth', [True] * 60)
_k = {(0, 60): 1.0, (3, 34): 1.0, (2, 8): 1.0, (52, 53): 1.0, (54, 55): 1.0, (7, 10): 1.0, (4, 7): 1.0, (3, 8): 1.0, (6, 10): 1.0, (52, 56): 1.0, (54, 57): 1.0, (9, 56): 1.0, (1, 11): 1.0, (9, 55): 1.0, (4, 11): 1.0, (0, 13): 1.0, (5, 6): 1.0, (5, 13): 1.0, (21, 61): 1.0, (24, 37): 1.0, (23, 29): 1.0, (28, 30): 1.0, (25, 28): 1.0, (24, 29): 1.0, (27, 30): 1.0, (22, 31): 1.0, (25, 31): 1.0, (21, 32): 1.0, (26, 27): 1.0, (26, 32): 1.0, (2, 33): 1.0, (34, 63): 1.0, (23, 36): 1.0, (37, 64): 1.0, (25, 41): 0.54118, (24, 43): 1.0, (5, 49): 0.30196, (2, 50): 1.0, (4, 41): 0.54118, (3, 43): 1.0, (26, 49): 0.30196, (23, 50): 1.0, (46, 50): 1.0, (42, 65): 1.0, (44, 50): 1.0, (38, 49): 1.0, (41, 51): 1.0, (43, 44): 1.0, (43, 45): 1.0, (42, 51): 1.0, (40, 41): 1.0, (46, 62): 1.0, (48, 49): 1.0, (39, 40): 1.0, (39, 48): 1.0, (38, 47): 1.0, (53, 59): 1.0, (57, 59): 1.0, (14, 17): 1.0, (16, 18): 1.0, (14, 15): 1.0, (16, 20): 1.0, (15, 58): 1.0, (18, 58): 1.0, (17, 19): 1.0, (19, 20): 1.0, (33, 60): 1.0, (36, 61): 1.0, (47, 62): 1.0, (1, 63): 1.0, (22, 64): 1.0, (45, 65): 1.0, (75, 76): 1.0, (77, 78): 1.0, (75, 79): 1.0, (77, 80): 1.0, (67, 79): 1.0, (67, 78): 1.0, (76, 82): 1.0, (80, 82): 1.0, (68, 71): 1.0, (70, 72): 1.0, (68, 69): 1.0, (70, 74): 1.0, (69, 81): 1.0, (72, 81): 1.0, (71, 73): 1.0, (73, 74): 1.0}
me_plane_003.attributes.new('crease_edge', 'FLOAT', 'EDGE').data.foreach_set('value', [_k.get((min(e.vertices), max(e.vertices)), 0.0) for e in me_plane_003.edges])
_uv = me_plane_003.uv_layers.new(name='UVMap')
_uv.uv.foreach_set('vector', [0.5239, 0.9439, 1.001, 0.9327, 1.0, 1.0, 0.5242, 1.0, 0.07591, 0.0, 0.0, 0.0, 0.5195, 0.0, 0.5295, 0.0, -0.002244, 0.9403, 0.5239, 0.9439, 0.5242, 1.0, 0.0, 1.0, 0.2937, 0.0, 0.09847, 0.0, 0.005522, 0.0, 0.0, 0.0, 0.0009159, 0.0, 0.3528, 0.0, 0.2937, 0.0, 0.0, 0.0, 0.08795, 0.0, 0.2437, 0.0, 0.0, 0.0, 0.005522, 0.0, 0.341, 0.0, 0.0009159, 0.0, 0.0, 0.0, 0.2437, 0.0, 0.4763, 0.0, 0.003726, 0.0, 0.0, 0.0, 1.0, 0.0, 0.07591, 0.0, 0.00587, 0.0, 0.0, 0.0, 0.0, 0.0, -0.001034, 0.4688, 0.4361, 0.4092, 0.5239, 0.9439, -0.002244, 0.9403, 0.4754, 0.0, 1.0, 0.0, 1.0, 0.0, 0.003726, 0.0, 0.4754, 0.0, 1.0, 0.0, 0.0, 0.0, 0.00587, 0.0, 0.08102, 0.0, 0.0, 0.0, 0.0, 0.0, -0.0001191, 0.001204, 0.0, 0.0, 0.0, 0.0, -4.514e-06, 3.805e-05, 0.01253, 0.0, 0.0, 0.0, 0.5195, 0.0, 0.519, 0.0, 0.519, 0.0, 0.5195, 0.0, 1.0, 0.0, 0.9885, 0.0, 0.0005162, 0.0, 0.0, 0.0, 0.0, 0.0, 0.01253, 0.0, -0.0002023, 0.4703, 1.309e-07, 0.4649, 0.0, 0.0, -0.0001191, 0.001204, 0.9885, 0.0, 1.0, 0.0, 1.0, 0.0, 0.9803, 0.0, 0.03538, 0.0002376, 0.0, 0.0, 1.0, 0.0, 0.9825, 0.006713, 0.9935, 0.9073, 0.9819, 0.8317, 0.9807, 0.8851, 0.9882, 0.9544, 0.9882, 0.9544, 0.9807, 0.8851, 0.5105, 1.0, 0.5178, 1.007, 0.9803, 0.0, 1.0, 0.0, 0.0, 0.0, 0.03538, 0.0002376, -4.514e-06, 3.805e-05, 0.0, 0.0, 0.0, 0.0, 0.0005162, 0.0, 0.5178, 1.007, 0.5105, 1.0, 0.0, 1.0, 0.01167, 0.9948, 0.988, 0.457, 0.9909, 0.4158, 0.9819, 0.8317, 0.9935, 0.9073, 0.01167, 0.9948, 0.0, 1.0, 0.0, 0.9356, -0.0002884, 0.9451, 0.011, 0.9952, 0.01167, 0.9948, -0.0002884, 0.9451, -0.001796, 0.9455, 0.9917, 0.4698, 0.988, 0.457, 0.9935, 0.9073, 0.9997, 0.9336, 0.5214, 1.007, 0.5178, 1.007, 0.01167, 0.9948, 0.011, 0.9952, 0.0, 0.0, -4.514e-06, 3.805e-05, 0.0005162, 0.0, 0.0, 0.0, 0.9817, 0.0, 0.9803, 0.0, 0.03538, 0.0002376, 0.03223, 0.0, 0.994, 0.9864, 0.9882, 0.9544, 0.5178, 1.007, 0.5214, 1.007, 0.9997, 0.9336, 0.9935, 0.9073, 0.9882, 0.9544, 0.994, 0.9864, 0.03223, 0.0, 0.03538, 0.0002376, 0.9825, 0.006713, 0.9837, 0.006034, 0.9907, 0.0, 0.9885, 0.0, 0.9803, 0.0, 0.9817, 0.0, -0.001034, 0.4688, -0.0002023, 0.4703, -0.0001191, 0.001204, -0.0001173, 0.0009885, 0.0, 0.0, 0.0005162, 0.0, 0.01253, 0.0, 0.01092, 0.0, 0.519, 0.0, 0.519, 0.0, 0.9885, 0.0, 0.9907, 0.0, 0.01092, 0.0, 0.01253, 0.0, 0.519, 0.0, 0.519, 0.0, -0.0001173, 0.0009885, -0.0001191, 0.001204, -4.514e-06, 3.805e-05, 0.0, 0.0, 0.0009159, 0.0, 0.003726, 0.0, 0.4763, 0.0, 0.3528, 0.0, 0.005522, 0.0, 0.00587, 0.0, 0.07591, 0.0, 0.08795, 0.0, 0.341, 0.0, 0.4754, 0.0, 0.003726, 0.0, 0.0009159, 0.0, 0.09847, 0.0, 0.08102, 0.0, 0.00587, 0.0, 0.005522, 0.0, 0.2437, 0.0, 0.2988, 0.0, 0.4754, 0.0, 0.341, 0.0, 0.08795, 0.0, 0.07591, 0.0, 0.2988, 0.0, 0.2437, 0.0, 0.3528, 0.0, 0.4763, 0.0, 0.3689, 0.0, 0.2937, 0.0, 0.2937, 0.0, 0.3689, 0.0, 0.08102, 0.0, 0.09847, 0.0, 0.0, 0.0, 0.08102, 0.0, 0.3689, 0.0, -0.001034, 0.4688, 0.0, 0.0, 0.0, 0.0, 0.07591, 0.0, 0.2988, 0.0, 0.5195, 0.0, 1.0, 0.0, 0.4754, 0.0, -0.001796, 0.9455, -0.0002884, 0.9451, -0.0002023, 0.4703, -0.001034, 0.4688, -0.0002884, 0.9451, 0.0, 0.9356, 1.309e-07, 0.4649, -0.0002023, 0.4703, 0.9837, 0.006034, 0.9825, 0.006713, 0.988, 0.457, 0.9917, 0.4698, 0.9825, 0.006713, 1.0, 0.0, 0.9909, 0.4158, 0.988, 0.457, 0.4763, 0.0, 1.0, 0.0, 1.001, 0.4664, 0.5242, 0.0, 0.5242, 0.0, 1.001, 0.4664, 0.5241, 0.4092, -0.001034, 0.4688, 0.3689, 0.0, 0.4361, 0.4092, 0.5241, 0.4092, 1.001, 0.4664, 1.001, 0.9327, 0.5239, 0.9439])
me_plane_003.use_remesh_fix_poles = True
me_plane_003.use_remesh_preserve_attributes = False
me_plane_003.use_mirror_vertex_groups = False
me_plane_003.update()

# ---- objects
ob_empty = bpy.data.objects.new('Empty', None)
ob_axe = bpy.data.objects.new('Axe', me_plane_001)
ob_cylinder = bpy.data.objects.new('Cylinder', me_cylinder)
ob_axe_001 = bpy.data.objects.new('Axe.001', me_plane_002)
ob_empty_001 = bpy.data.objects.new('Empty.001', None)
ob_axe_002 = bpy.data.objects.new('Axe.002', me_plane_003)

# ---- transforms, parenting, visibility, modifiers, constraints
ob_empty.location = (30.72, 0.0, 0.0)
ob_empty.rotation_euler = (1.571, -0.0, 1.571)
ob_empty.empty_display_type = 'IMAGE'
ob_empty.empty_display_size = 1.01
ob_empty.empty_image_offset = (-0.5241, -0.4956)
ob_empty.show_empty_image_perspective = False
ob_empty.use_empty_image_alpha = True
ob_empty.color = (1.0, 1.0, 1.0, 0.3511)
ob_empty.lineart.crease_threshold = 0.0
ob_axe.location = (0.0, 0.0, 0.0)
ob_axe.rotation_euler = (1.571, -0.0, 1.571)
ob_axe.lineart.crease_threshold = 0.0
_m = ob_axe.modifiers.new('Mirror', 'MIRROR')
_m.use_axis = (False, False, True)
_m.use_clip = True
_m = ob_axe.modifiers.new('Subdivision', 'SUBSURF')
_m.uv_smooth = 'PRESERVE_CORNERS'
_m.levels = 4
ob_cylinder.location = (0.0, 0.0, 0.0)
ob_cylinder.lineart.crease_threshold = 0.0
ob_axe_001.location = (1.875e-19, 0.0, 0.0)
ob_axe_001.lineart.crease_threshold = 0.0
_m = ob_axe_001.modifiers.new('Mirror', 'MIRROR')
_m.use_axis = (True, True, False)
_m.use_clip = True
_m = ob_axe_001.modifiers.new('Subdivision', 'SUBSURF')
_m.uv_smooth = 'PRESERVE_CORNERS'
_m.levels = 4
ob_empty_001.location = (0.0, 0.0, 0.3026)
ob_empty_001.rotation_euler = (0.1004, 2.227e-17, 1.119e-18)
ob_empty_001.scale = (0.06369, 0.06369, 0.06369)
ob_empty_001.empty_display_type = 'ARROWS'
ob_empty_001.lineart.crease_threshold = 0.0
ob_axe_002.location = (1.875e-19, 0.0, 0.0)
ob_axe_002.lineart.crease_threshold = 0.0
_m = ob_axe_002.modifiers.new('Mirror', 'MIRROR')
_m.use_axis = (True, True, True)
_m.use_clip = True
_m = ob_axe_002.modifiers.new('Subdivision', 'SUBSURF')
_m.uv_smooth = 'PRESERVE_CORNERS'
_m.levels = 4

# ---- collection membership
scene.collection.objects.link(ob_empty)
col_axe.objects.link(ob_axe)
col_axe.objects.link(ob_cylinder)
col_axe.objects.link(ob_axe_001)
col_axe.objects.link(ob_empty_001)
col_axe.objects.link(ob_axe_002)

# ---- scene / render settings (as saved in the file)
scene.frame_start = 1; scene.frame_end = 250; scene.frame_set(1)
scene.render.engine = 'BLENDER_EEVEE_NEXT'
scene.cycles.use_denoising = False
scene.cycles.samples = 128
scene.cycles.sampling_pattern = 'TABULATED_SOBOL'
scene.cycles.use_adaptive_sampling = False
scene.cycles.use_light_tree = False
scene.view_settings.view_transform = 'Filmic'
bpy.context.view_layer.update()

# ---- added for rendering (the .blend has no active camera and no usable light): camera, sun
cam_auto = bpy.data.cameras.new('AutoCamera')
cam_auto.lens = 50.0
cam_auto.sensor_width = 36.0
cam_auto.clip_end = 1000.0
ob_auto_camera = bpy.data.objects.new('AutoCamera', cam_auto)
scene.collection.objects.link(ob_auto_camera)
ob_auto_camera.location = (0.780325, -0.956944, 0.69217)
ob_auto_camera.rotation_euler = (1.09748, -7.21219e-08, 0.694738)
scene.camera = ob_auto_camera
light_auto_sun = bpy.data.lights.new('AutoSun', 'SUN')
light_auto_sun.energy = 3.0
light_auto_sun.angle = 0.0523599
ob_auto_sun = bpy.data.objects.new('AutoSun', light_auto_sun)
scene.collection.objects.link(ob_auto_sun)
ob_auto_sun.rotation_euler = (0.872665, 0.174533, 0.523599)
bpy.context.view_layer.update()
